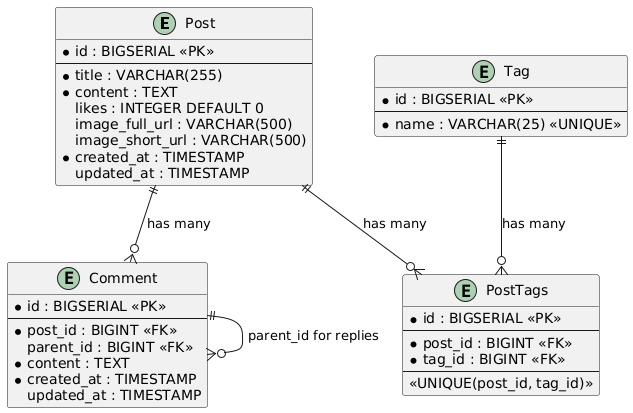

The diagram above was rendered by PlantUML. Its source (embedded in the PNG):
@startuml
entity Post {
  * id : BIGSERIAL <<PK>>
  --
  * title : VARCHAR(255)
  * content : TEXT
  likes : INTEGER DEFAULT 0
  image_full_url : VARCHAR(500)
  image_short_url : VARCHAR(500)
  * created_at : TIMESTAMP
  updated_at : TIMESTAMP
}

entity Comment {
  * id : BIGSERIAL <<PK>>
  --
  * post_id : BIGINT <<FK>>
  parent_id : BIGINT <<FK>>
  * content : TEXT
  * created_at : TIMESTAMP
  updated_at : TIMESTAMP
}

entity Tag {
  * id : BIGSERIAL <<PK>>
  --
  * name : VARCHAR(25) <<UNIQUE>>
}

entity PostTags {
  * id : BIGSERIAL <<PK>>
  --
  * post_id : BIGINT <<FK>>
  * tag_id : BIGINT <<FK>>
  --
  <<UNIQUE(post_id, tag_id)>>
}

Post ||--o{ Comment : "has many"
Post ||--o{ PostTags : "has many"
Tag ||--o{ PostTags : "has many"
Comment ||--o{ Comment : "parent_id for replies"

@enduml